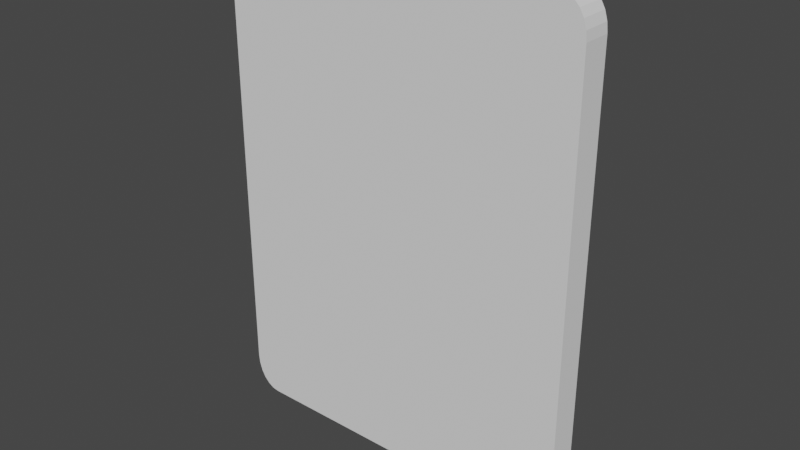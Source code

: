 # Source: RounderPlane.blend  (saved by Blender 3.6.11; exported with 4.5.12 LTS)
import bpy
from mathutils import Matrix  # noqa: F401  (used for matrix-valued properties, if any)

bpy.ops.wm.read_factory_settings(use_empty=True)
scene = bpy.context.scene
scene.name = 'Scene'

# ---- collections
col_collection = bpy.data.collections.new('Collection'); scene.collection.children.link(col_collection)

# ---- world
world_world = bpy.data.worlds.new('World'); scene.world = world_world
world_world.use_nodes = True; world_world.node_tree.nodes.clear()
_N = world_world.node_tree.nodes; _L = world_world.node_tree.links
n0 = _N.new('ShaderNodeOutputWorld'); n0.name = 'World Output'; n0.location = (300, 300)
n1 = _N.new('ShaderNodeBackground'); n1.name = 'Background'; n1.location = (10, 300)
n1.inputs[0].default_value = (0.05088, 0.05088, 0.05088, 1.0)
_L.new(n1.outputs[0], n0.inputs[0])
n0.is_active_output = True
world_world.color = (0.05088, 0.05088, 0.05088)
world_world.use_sun_shadow = False
world_world.sun_shadow_jitter_overblur = 0.0

# ---- meshes
me_plane_001 = bpy.data.meshes.new('Plane.001')
me_plane_001.from_pydata([(-1.135, -3.311e-08, 0.7576), (-1.135, 0.0, 0.0), (-1.135, 3.311e-08, -0.7576), (1.135, 3.311e-08, -0.7576), (1.135, 0.0, 0.0), (1.135, -3.311e-08, 0.7576), (-0.5675, 6.623e-08, -1.515), (0.0, 6.623e-08, -1.515), (0.5675, 6.623e-08, -1.515), (0.5675, -6.623e-08, 1.515), (0.0, -6.623e-08, 1.515), (-0.5675, -6.623e-08, 1.515), (0.5675, 3.311e-08, -0.7576), (0.0, 3.311e-08, -0.7576), (-0.5675, 3.311e-08, -0.7576), (0.5675, 0.0, 0.0), (0.0, 0.0, 0.0), (-0.5675, 0.0, 0.0), (0.5675, -3.311e-08, 0.7576), (0.0, -3.311e-08, 0.7576), (-0.5675, -3.311e-08, 0.7576), (-0.9746, 6.623e-08, -1.515), (-1.135, 5.687e-08, -1.301), (-1.016, 6.591e-08, -1.508), (-1.055, 6.497e-08, -1.486), (-1.088, 6.349e-08, -1.452), (-1.113, 6.155e-08, -1.408), (-1.129, 5.929e-08, -1.356), (1.135, 5.687e-08, -1.301), (0.9746, 6.623e-08, -1.515), (1.129, 5.929e-08, -1.356), (1.113, 6.155e-08, -1.408), (1.088, 6.349e-08, -1.452), (1.055, 6.497e-08, -1.486), (1.016, 6.591e-08, -1.508), (-1.135, -5.687e-08, 1.301), (-0.9746, -6.623e-08, 1.515), (-1.129, -5.929e-08, 1.356), (-1.113, -6.155e-08, 1.408), (-1.088, -6.349e-08, 1.452), (-1.055, -6.497e-08, 1.486), (-1.016, -6.591e-08, 1.508), (0.9746, -6.623e-08, 1.515), (1.135, -5.687e-08, 1.301), (1.016, -6.591e-08, 1.508), (1.055, -6.497e-08, 1.486), (1.088, -6.349e-08, 1.452), (1.113, -6.155e-08, 1.408), (1.129, -5.929e-08, 1.356), (-1.135, -0.1785, 0.7576), (-1.135, -0.1785, -8.882e-16), (-1.135, -0.1785, -0.7576), (1.135, -0.1785, -0.7576), (1.135, -0.1785, -8.882e-16), (1.135, -0.1785, 0.7576), (-0.5675, -0.1785, -1.515), (0.0, -0.1785, -1.515), (0.5675, -0.1785, -1.515), (0.5675, -0.1785, 1.515), (0.0, -0.1785, 1.515), (-0.5675, -0.1785, 1.515), (0.5675, -0.1785, -0.7576), (0.0, -0.1785, -0.7576), (-0.5675, -0.1785, -0.7576), (0.5675, -0.1785, -8.882e-16), (0.0, -0.1785, -8.882e-16), (-0.5675, -0.1785, -8.882e-16), (0.5675, -0.1785, 0.7576), (0.0, -0.1785, 0.7576), (-0.5675, -0.1785, 0.7576), (-0.9746, -0.1785, -1.515), (-1.135, -0.1785, -1.301), (-1.016, -0.1785, -1.508), (-1.055, -0.1785, -1.486), (-1.088, -0.1785, -1.452), (-1.113, -0.1785, -1.408), (-1.129, -0.1785, -1.356), (1.135, -0.1785, -1.301), (0.9746, -0.1785, -1.515), (1.129, -0.1785, -1.356), (1.113, -0.1785, -1.408), (1.088, -0.1785, -1.452), (1.055, -0.1785, -1.486), (1.016, -0.1785, -1.508), (-1.135, -0.1785, 1.301), (-0.9746, -0.1785, 1.515), (-1.129, -0.1785, 1.356), (-1.113, -0.1785, 1.408), (-1.088, -0.1785, 1.452), (-1.055, -0.1785, 1.486), (-1.016, -0.1785, 1.508), (0.9746, -0.1785, 1.515), (1.135, -0.1785, 1.301), (1.016, -0.1785, 1.508), (1.055, -0.1785, 1.486), (1.088, -0.1785, 1.452), (1.113, -0.1785, 1.408), (1.129, -0.1785, 1.356)], [], [(0, 35, 37, 38, 39, 40, 41, 36, 11, 20), (12, 15, 4, 3), (15, 18, 5, 4), (1, 0, 20, 17), (17, 20, 19, 16), (16, 19, 18, 15), (2, 1, 17, 14), (14, 17, 16, 13), (13, 16, 15, 12), (8, 12, 3, 28, 30, 31, 32, 33, 34, 29), (6, 14, 13, 7), (7, 13, 12, 8), (18, 9, 42, 44, 45, 46, 47, 48, 43, 5), (20, 11, 10, 19), (19, 10, 9, 18), (22, 2, 14, 6, 21, 23, 24, 25, 26, 27), (49, 69, 60, 85, 90, 89, 88, 87, 86, 84), (61, 52, 53, 64), (64, 53, 54, 67), (50, 66, 69, 49), (66, 65, 68, 69), (65, 64, 67, 68), (51, 63, 66, 50), (63, 62, 65, 66), (62, 61, 64, 65), (57, 78, 83, 82, 81, 80, 79, 77, 52, 61), (55, 56, 62, 63), (56, 57, 61, 62), (67, 54, 92, 97, 96, 95, 94, 93, 91, 58), (69, 68, 59, 60), (68, 67, 58, 59), (71, 76, 75, 74, 73, 72, 70, 55, 63, 51), (0, 1, 50, 49), (38, 37, 86, 87), (29, 34, 83, 78), (1, 2, 51, 50), (37, 35, 84, 86), (34, 33, 82, 83), (3, 4, 53, 52), (5, 43, 92, 54), (33, 32, 81, 82), (4, 5, 54, 53), (43, 48, 97, 92), (32, 31, 80, 81), (48, 47, 96, 97), (31, 30, 79, 80), (2, 22, 71, 51), (47, 46, 95, 96), (30, 28, 77, 79), (22, 27, 76, 71), (46, 45, 94, 95), (28, 3, 52, 77), (6, 7, 56, 55), (27, 26, 75, 76), (45, 44, 93, 94), (35, 0, 49, 84), (7, 8, 57, 56), (26, 25, 74, 75), (44, 42, 91, 93), (11, 36, 85, 60), (9, 10, 59, 58), (25, 24, 73, 74), (42, 9, 58, 91), (36, 41, 90, 85), (10, 11, 60, 59), (24, 23, 72, 73), (41, 40, 89, 90), (23, 21, 70, 72), (40, 39, 88, 89), (21, 6, 55, 70), (39, 38, 87, 88), (8, 29, 78, 57)])
_uv = me_plane_001.uv_layers.new(name='UVMap')
_uv.uv.foreach_set('vector', [0.0, 0.75, 0.0, 0.9294, 0.002407, 0.9476, 0.009463, 0.9647, 0.02069, 0.9793, 0.03532, 0.9905, 0.05235, 0.9976, 0.07063, 1.0, 0.25, 1.0, 0.25, 0.75, 0.75, 0.25, 0.75, 0.5, 1.0, 0.5, 1.0, 0.25, 0.75, 0.5, 0.75, 0.75, 1.0, 0.75, 1.0, 0.5, 0.0, 0.5, 0.0, 0.75, 0.25, 0.75, 0.25, 0.5, 0.25, 0.5, 0.25, 0.75, 0.5, 0.75, 0.5, 0.5, 0.5, 0.5, 0.5, 0.75, 0.75, 0.75, 0.75, 0.5, 0.0, 0.25, 0.0, 0.5, 0.25, 0.5, 0.25, 0.25, 0.25, 0.25, 0.25, 0.5, 0.5, 0.5, 0.5, 0.25, 0.5, 0.25, 0.5, 0.5, 0.75, 0.5, 0.75, 0.25, 0.75, 0.0, 0.75, 0.25, 1.0, 0.25, 1.0, 0.07063, 0.9976, 0.05235, 0.9905, 0.03532, 0.9793, 0.02069, 0.9647, 0.009463, 0.9476, 0.002407, 0.9294, 0.0, 0.25, 0.0, 0.25, 0.25, 0.5, 0.25, 0.5, 0.0, 0.5, 0.0, 0.5, 0.25, 0.75, 0.25, 0.75, 0.0, 0.75, 0.75, 0.75, 1.0, 0.9294, 1.0, 0.9476, 0.9976, 0.9647, 0.9905, 0.9793, 0.9793, 0.9905, 0.9647, 0.9976, 0.9476, 1.0, 0.9294, 1.0, 0.75, 0.25, 0.75, 0.25, 1.0, 0.5, 1.0, 0.5, 0.75, 0.5, 0.75, 0.5, 1.0, 0.75, 1.0, 0.75, 0.75, 0.0, 0.07063, 0.0, 0.25, 0.25, 0.25, 0.25, 0.0, 0.07063, 0.0, 0.05235, 0.002407, 0.03532, 0.009463, 0.02069, 0.02069, 0.009463, 0.03532, 0.002407, 0.05235, 0.0, 0.75, 0.25, 0.75, 0.25, 1.0, 0.07063, 1.0, 0.05235, 0.9976, 0.03532, 0.9905, 0.02069, 0.9793, 0.009463, 0.9647, 0.002407, 0.9476, 0.0, 0.9294, 0.75, 0.25, 1.0, 0.25, 1.0, 0.5, 0.75, 0.5, 0.75, 0.5, 1.0, 0.5, 1.0, 0.75, 0.75, 0.75, 0.0, 0.5, 0.25, 0.5, 0.25, 0.75, 0.0, 0.75, 0.25, 0.5, 0.5, 0.5, 0.5, 0.75, 0.25, 0.75, 0.5, 0.5, 0.75, 0.5, 0.75, 0.75, 0.5, 0.75, 0.0, 0.25, 0.25, 0.25, 0.25, 0.5, 0.0, 0.5, 0.25, 0.25, 0.5, 0.25, 0.5, 0.5, 0.25, 0.5, 0.5, 0.25, 0.75, 0.25, 0.75, 0.5, 0.5, 0.5, 0.75, 0.0, 0.9294, 0.0, 0.9476, 0.002407, 0.9647, 0.009463, 0.9793, 0.02069, 0.9905, 0.03532, 0.9976, 0.05235, 1.0, 0.07063, 1.0, 0.25, 0.75, 0.25, 0.25, 0.0, 0.5, 0.0, 0.5, 0.25, 0.25, 0.25, 0.5, 0.0, 0.75, 0.0, 0.75, 0.25, 0.5, 0.25, 0.75, 0.75, 1.0, 0.75, 1.0, 0.9294, 0.9976, 0.9476, 0.9905, 0.9647, 0.9793, 0.9793, 0.9647, 0.9905, 0.9476, 0.9976, 0.9294, 1.0, 0.75, 1.0, 0.25, 0.75, 0.5, 0.75, 0.5, 1.0, 0.25, 1.0, 0.5, 0.75, 0.75, 0.75, 0.75, 1.0, 0.5, 1.0, 0.0, 0.07063, 0.002407, 0.05235, 0.009463, 0.03532, 0.02069, 0.02069, 0.03532, 0.009463, 0.05235, 0.002407, 0.07063, 0.0, 0.25, 0.0, 0.25, 0.25, 0.0, 0.25, 0.0, 0.75, 0.0, 0.5, 0.0, 0.5, 0.0, 0.75, 0.009463, 0.9647, 0.002407, 0.9476, 0.002407, 0.9476, 0.009463, 0.9647, 0.9294, 0.0, 0.9476, 0.002407, 0.9476, 0.002407, 0.9294, 0.0, 0.0, 0.5, 0.0, 0.25, 0.0, 0.25, 0.0, 0.5, 0.002407, 0.9476, 0.0, 0.9294, 0.0, 0.9294, 0.002407, 0.9476, 0.9476, 0.002407, 0.9647, 0.009463, 0.9647, 0.009463, 0.9476, 0.002407, 1.0, 0.25, 1.0, 0.5, 1.0, 0.5, 1.0, 0.25, 1.0, 0.75, 1.0, 0.9294, 1.0, 0.9294, 1.0, 0.75, 0.9647, 0.009463, 0.9793, 0.02069, 0.9793, 0.02069, 0.9647, 0.009463, 1.0, 0.5, 1.0, 0.75, 1.0, 0.75, 1.0, 0.5, 1.0, 0.9294, 0.9976, 0.9476, 0.9976, 0.9476, 1.0, 0.9294, 0.9793, 0.02069, 0.9905, 0.03532, 0.9905, 0.03532, 0.9793, 0.02069, 0.9976, 0.9476, 0.9905, 0.9647, 0.9905, 0.9647, 0.9976, 0.9476, 0.9905, 0.03532, 0.9976, 0.05235, 0.9976, 0.05235, 0.9905, 0.03532, 0.0, 0.25, 0.0, 0.07063, 0.0, 0.07063, 0.0, 0.25, 0.9905, 0.9647, 0.9793, 0.9793, 0.9793, 0.9793, 0.9905, 0.9647, 0.9976, 0.05235, 1.0, 0.07063, 1.0, 0.07063, 0.9976, 0.05235, 0.0, 0.07063, 0.002407, 0.05235, 0.002407, 0.05235, 0.0, 0.07063, 0.9793, 0.9793, 0.9647, 0.9905, 0.9647, 0.9905, 0.9793, 0.9793, 1.0, 0.07063, 1.0, 0.25, 1.0, 0.25, 1.0, 0.07063, 0.25, 0.0, 0.5, 0.0, 0.5, 0.0, 0.25, 0.0, 0.002407, 0.05235, 0.009463, 0.03532, 0.009463, 0.03532, 0.002407, 0.05235, 0.9647, 0.9905, 0.9476, 0.9976, 0.9476, 0.9976, 0.9647, 0.9905, 0.0, 0.9294, 0.0, 0.75, 0.0, 0.75, 0.0, 0.9294, 0.5, 0.0, 0.75, 0.0, 0.75, 0.0, 0.5, 0.0, 0.009463, 0.03532, 0.02069, 0.02069, 0.02069, 0.02069, 0.009463, 0.03532, 0.9476, 0.9976, 0.9294, 1.0, 0.9294, 1.0, 0.9476, 0.9976, 0.25, 1.0, 0.07063, 1.0, 0.07063, 1.0, 0.25, 1.0, 0.75, 1.0, 0.5, 1.0, 0.5, 1.0, 0.75, 1.0, 0.02069, 0.02069, 0.03532, 0.009463, 0.03532, 0.009463, 0.02069, 0.02069, 0.9294, 1.0, 0.75, 1.0, 0.75, 1.0, 0.9294, 1.0, 0.07063, 1.0, 0.05235, 0.9976, 0.05235, 0.9976, 0.07063, 1.0, 0.5, 1.0, 0.25, 1.0, 0.25, 1.0, 0.5, 1.0, 0.03532, 0.009463, 0.05235, 0.002407, 0.05235, 0.002407, 0.03532, 0.009463, 0.05235, 0.9976, 0.03532, 0.9905, 0.03532, 0.9905, 0.05235, 0.9976, 0.05235, 0.002407, 0.07063, 0.0, 0.07063, 0.0, 0.05235, 0.002407, 0.03532, 0.9905, 0.02069, 0.9793, 0.02069, 0.9793, 0.03532, 0.9905, 0.07063, 0.0, 0.25, 0.0, 0.25, 0.0, 0.07063, 0.0, 0.02069, 0.9793, 0.009463, 0.9647, 0.009463, 0.9647, 0.02069, 0.9793, 0.75, 0.0, 0.9294, 0.0, 0.9294, 0.0, 0.75, 0.0])
me_plane_001.update()

# ---- objects
ob_plane = bpy.data.objects.new('Plane', me_plane_001)

# ---- transforms, parenting, visibility, modifiers, constraints
ob_plane.location = (0.0, 0.0, 0.0)

# ---- collection membership
col_collection.objects.link(ob_plane)

# ---- scene / render settings (as saved in the file)
scene.frame_start = 1; scene.frame_end = 250; scene.frame_set(1)
scene.render.engine = 'BLENDER_EEVEE_NEXT'
scene.cycles.sampling_pattern = 'TABULATED_SOBOL'
scene.cycles.use_light_tree = False
scene.view_settings.view_transform = 'Filmic'
bpy.context.view_layer.update()

# ---- added for rendering (the .blend has no active camera and no usable light): camera, sun
cam_auto = bpy.data.cameras.new('AutoCamera')
cam_auto.lens = 50.0
cam_auto.sensor_width = 36.0
cam_auto.clip_end = 1000.0
ob_auto_camera = bpy.data.objects.new('AutoCamera', cam_auto)
scene.collection.objects.link(ob_auto_camera)
ob_auto_camera.location = (3.50693, -4.29756, 2.80555)
ob_auto_camera.rotation_euler = (1.09748, -7.21219e-08, 0.694738)
scene.camera = ob_auto_camera
light_auto_sun = bpy.data.lights.new('AutoSun', 'SUN')
light_auto_sun.energy = 3.0
light_auto_sun.angle = 0.0523599
ob_auto_sun = bpy.data.objects.new('AutoSun', light_auto_sun)
scene.collection.objects.link(ob_auto_sun)
ob_auto_sun.rotation_euler = (0.872665, 0.174533, 0.523599)
bpy.context.view_layer.update()
